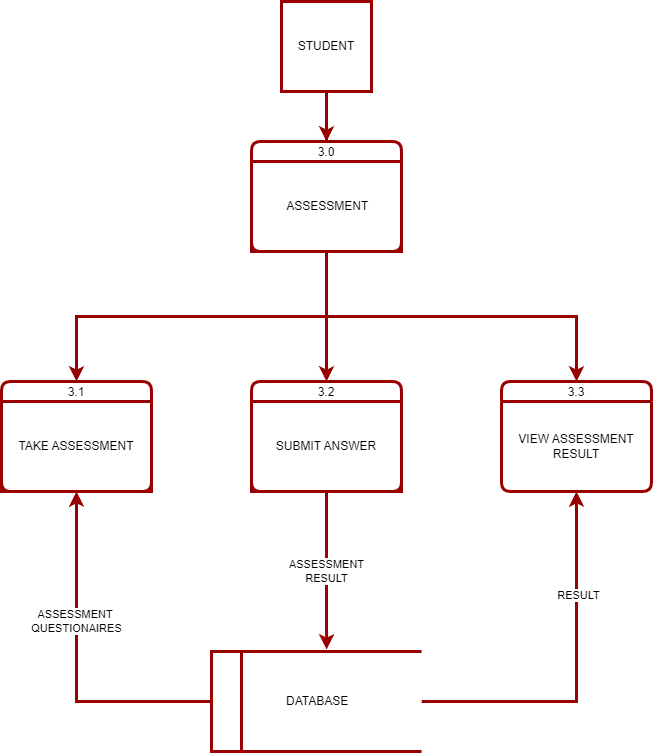

The diagram above was exported from draw.io. Its source (the exported page's mxGraphModel, read from the mxfile embedded in the PNG):
<mxGraphModel dx="1050" dy="573" grid="1" gridSize="10" guides="1" tooltips="1" connect="1" arrows="1" fold="1" page="1" pageScale="1" pageWidth="850" pageHeight="1100" math="0" shadow="0">
  <root>
    <mxCell id="0" />
    <mxCell id="1" parent="0" />
    <mxCell id="DiXIq6BZdQu8svV06p7t-1" value="3.1" style="swimlane;fontStyle=0;childLayout=stackLayout;horizontal=1;startSize=20;fillColor=#ffffff;horizontalStack=0;resizeParent=1;resizeParentMax=0;resizeLast=0;collapsible=0;marginBottom=0;swimlaneFillColor=#ffffff;rounded=1;strokeWidth=3;strokeColor=#990000;" parent="1" vertex="1">
      <mxGeometry x="140" y="400" width="150" height="110" as="geometry" />
    </mxCell>
    <mxCell id="DiXIq6BZdQu8svV06p7t-2" value="TAKE ASSESSMENT" style="text;html=1;strokeColor=#990000;fillColor=none;align=center;verticalAlign=middle;whiteSpace=wrap;rounded=0;strokeWidth=3;" parent="DiXIq6BZdQu8svV06p7t-1" vertex="1">
      <mxGeometry y="20" width="150" height="90" as="geometry" />
    </mxCell>
    <mxCell id="DiXIq6BZdQu8svV06p7t-16" style="edgeStyle=orthogonalEdgeStyle;rounded=0;orthogonalLoop=1;jettySize=auto;html=1;exitX=0.5;exitY=1;exitDx=0;exitDy=0;entryX=0.5;entryY=0;entryDx=0;entryDy=0;strokeColor=#990000;strokeWidth=3;" parent="1" source="DiXIq6BZdQu8svV06p7t-3" target="DiXIq6BZdQu8svV06p7t-4" edge="1">
      <mxGeometry relative="1" as="geometry" />
    </mxCell>
    <mxCell id="NNwlnLted1QOfeKWF75Y-1" value="" style="edgeStyle=orthogonalEdgeStyle;rounded=0;orthogonalLoop=1;jettySize=auto;html=1;strokeWidth=3;strokeColor=#990000;" parent="1" source="DiXIq6BZdQu8svV06p7t-3" target="DiXIq6BZdQu8svV06p7t-5" edge="1">
      <mxGeometry relative="1" as="geometry" />
    </mxCell>
    <mxCell id="DiXIq6BZdQu8svV06p7t-3" value="STUDENT" style="whiteSpace=wrap;html=1;aspect=fixed;strokeWidth=3;strokeColor=#990000;" parent="1" vertex="1">
      <mxGeometry x="420" y="20" width="90" height="90" as="geometry" />
    </mxCell>
    <mxCell id="DiXIq6BZdQu8svV06p7t-4" value="3.0" style="swimlane;fontStyle=0;childLayout=stackLayout;horizontal=1;startSize=20;fillColor=#ffffff;horizontalStack=0;resizeParent=1;resizeParentMax=0;resizeLast=0;collapsible=0;marginBottom=0;swimlaneFillColor=#ffffff;rounded=1;strokeWidth=3;strokeColor=#990000;" parent="1" vertex="1">
      <mxGeometry x="390" y="160" width="150" height="110" as="geometry" />
    </mxCell>
    <mxCell id="DiXIq6BZdQu8svV06p7t-5" value="&amp;nbsp;ASSESSMENT" style="text;html=1;strokeColor=#990000;fillColor=none;align=center;verticalAlign=middle;whiteSpace=wrap;rounded=0;strokeWidth=3;" parent="DiXIq6BZdQu8svV06p7t-4" vertex="1">
      <mxGeometry y="20" width="150" height="90" as="geometry" />
    </mxCell>
    <mxCell id="DiXIq6BZdQu8svV06p7t-6" value="3.2" style="swimlane;fontStyle=0;childLayout=stackLayout;horizontal=1;startSize=20;fillColor=#ffffff;horizontalStack=0;resizeParent=1;resizeParentMax=0;resizeLast=0;collapsible=0;marginBottom=0;swimlaneFillColor=#ffffff;rounded=1;strokeWidth=3;strokeColor=#990000;" parent="1" vertex="1">
      <mxGeometry x="390" y="400" width="150" height="110" as="geometry" />
    </mxCell>
    <mxCell id="DiXIq6BZdQu8svV06p7t-7" value="SUBMIT ANSWER" style="text;html=1;strokeColor=#990000;fillColor=none;align=center;verticalAlign=middle;whiteSpace=wrap;rounded=0;strokeWidth=3;" parent="DiXIq6BZdQu8svV06p7t-6" vertex="1">
      <mxGeometry y="20" width="150" height="90" as="geometry" />
    </mxCell>
    <mxCell id="DiXIq6BZdQu8svV06p7t-8" value="3.3" style="swimlane;fontStyle=0;childLayout=stackLayout;horizontal=1;startSize=20;fillColor=#ffffff;horizontalStack=0;resizeParent=1;resizeParentMax=0;resizeLast=0;collapsible=0;marginBottom=0;swimlaneFillColor=#ffffff;rounded=1;strokeWidth=3;strokeColor=#990000;" parent="1" vertex="1">
      <mxGeometry x="640" y="400" width="150" height="110" as="geometry" />
    </mxCell>
    <mxCell id="DiXIq6BZdQu8svV06p7t-9" value="VIEW ASSESSMENT&lt;br&gt;RESULT" style="text;html=1;strokeColor=none;fillColor=none;align=center;verticalAlign=middle;whiteSpace=wrap;rounded=0;" parent="DiXIq6BZdQu8svV06p7t-8" vertex="1">
      <mxGeometry y="20" width="150" height="90" as="geometry" />
    </mxCell>
    <mxCell id="DiXIq6BZdQu8svV06p7t-17" style="edgeStyle=orthogonalEdgeStyle;rounded=0;orthogonalLoop=1;jettySize=auto;html=1;exitX=0.5;exitY=1;exitDx=0;exitDy=0;entryX=0.5;entryY=0;entryDx=0;entryDy=0;strokeWidth=3;strokeColor=#990000;" parent="1" source="DiXIq6BZdQu8svV06p7t-5" target="DiXIq6BZdQu8svV06p7t-1" edge="1">
      <mxGeometry relative="1" as="geometry" />
    </mxCell>
    <mxCell id="DiXIq6BZdQu8svV06p7t-19" style="edgeStyle=orthogonalEdgeStyle;rounded=0;orthogonalLoop=1;jettySize=auto;html=1;exitX=0.5;exitY=1;exitDx=0;exitDy=0;entryX=0.5;entryY=0;entryDx=0;entryDy=0;strokeWidth=3;strokeColor=#990000;" parent="1" source="DiXIq6BZdQu8svV06p7t-5" target="DiXIq6BZdQu8svV06p7t-6" edge="1">
      <mxGeometry relative="1" as="geometry" />
    </mxCell>
    <mxCell id="DiXIq6BZdQu8svV06p7t-20" style="edgeStyle=orthogonalEdgeStyle;rounded=0;orthogonalLoop=1;jettySize=auto;html=1;exitX=0.5;exitY=1;exitDx=0;exitDy=0;strokeWidth=3;strokeColor=#990000;" parent="1" source="DiXIq6BZdQu8svV06p7t-5" target="DiXIq6BZdQu8svV06p7t-8" edge="1">
      <mxGeometry relative="1" as="geometry" />
    </mxCell>
    <mxCell id="DiXIq6BZdQu8svV06p7t-24" style="edgeStyle=orthogonalEdgeStyle;rounded=0;orthogonalLoop=1;jettySize=auto;html=1;entryX=0.5;entryY=1;entryDx=0;entryDy=0;strokeWidth=3;strokeColor=#990000;" parent="1" source="DiXIq6BZdQu8svV06p7t-22" target="DiXIq6BZdQu8svV06p7t-2" edge="1">
      <mxGeometry relative="1" as="geometry" />
    </mxCell>
    <mxCell id="DiXIq6BZdQu8svV06p7t-25" value="ASSESSMENT&amp;nbsp;&lt;br&gt;QUESTIONAIRES" style="edgeLabel;html=1;align=center;verticalAlign=middle;resizable=0;points=[];" parent="DiXIq6BZdQu8svV06p7t-24" connectable="0" vertex="1">
      <mxGeometry x="0.2522" y="1" relative="1" as="geometry">
        <mxPoint as="offset" />
      </mxGeometry>
    </mxCell>
    <mxCell id="DiXIq6BZdQu8svV06p7t-28" style="edgeStyle=orthogonalEdgeStyle;rounded=0;orthogonalLoop=1;jettySize=auto;html=1;exitX=1;exitY=0.5;exitDx=0;exitDy=0;entryX=0.5;entryY=1;entryDx=0;entryDy=0;strokeWidth=3;strokeColor=#990000;" parent="1" source="DiXIq6BZdQu8svV06p7t-22" target="DiXIq6BZdQu8svV06p7t-9" edge="1">
      <mxGeometry relative="1" as="geometry" />
    </mxCell>
    <mxCell id="DiXIq6BZdQu8svV06p7t-29" value="RESULT" style="edgeLabel;html=1;align=center;verticalAlign=middle;resizable=0;points=[];" parent="DiXIq6BZdQu8svV06p7t-28" connectable="0" vertex="1">
      <mxGeometry x="0.4356" y="-1" relative="1" as="geometry">
        <mxPoint as="offset" />
      </mxGeometry>
    </mxCell>
    <mxCell id="DiXIq6BZdQu8svV06p7t-22" value="&amp;nbsp; &amp;nbsp; &amp;nbsp; &amp;nbsp; &amp;nbsp; &amp;nbsp; &amp;nbsp; &amp;nbsp; &amp;nbsp; &amp;nbsp; &amp;nbsp;DATABASE" style="html=1;dashed=0;whiteSpace=wrap;shape=mxgraph.dfd.dataStoreID;align=left;spacingLeft=3;points=[[0,0],[0.5,0],[1,0],[0,0.5],[1,0.5],[0,1],[0.5,1],[1,1]];strokeWidth=3;strokeColor=#990000;" parent="1" vertex="1">
      <mxGeometry x="350" y="670" width="210" height="100" as="geometry" />
    </mxCell>
    <mxCell id="DiXIq6BZdQu8svV06p7t-26" style="edgeStyle=orthogonalEdgeStyle;rounded=0;orthogonalLoop=1;jettySize=auto;html=1;exitX=0.5;exitY=1;exitDx=0;exitDy=0;entryX=0.548;entryY=-0.02;entryDx=0;entryDy=0;entryPerimeter=0;strokeWidth=3;strokeColor=#990000;" parent="1" source="DiXIq6BZdQu8svV06p7t-7" target="DiXIq6BZdQu8svV06p7t-22" edge="1">
      <mxGeometry relative="1" as="geometry" />
    </mxCell>
    <mxCell id="DiXIq6BZdQu8svV06p7t-27" value="ASSESSMENT&lt;br&gt;RESULT" style="edgeLabel;html=1;align=center;verticalAlign=middle;resizable=0;points=[];" parent="DiXIq6BZdQu8svV06p7t-26" connectable="0" vertex="1">
      <mxGeometry x="0.012" y="-1" relative="1" as="geometry">
        <mxPoint as="offset" />
      </mxGeometry>
    </mxCell>
  </root>
</mxGraphModel>